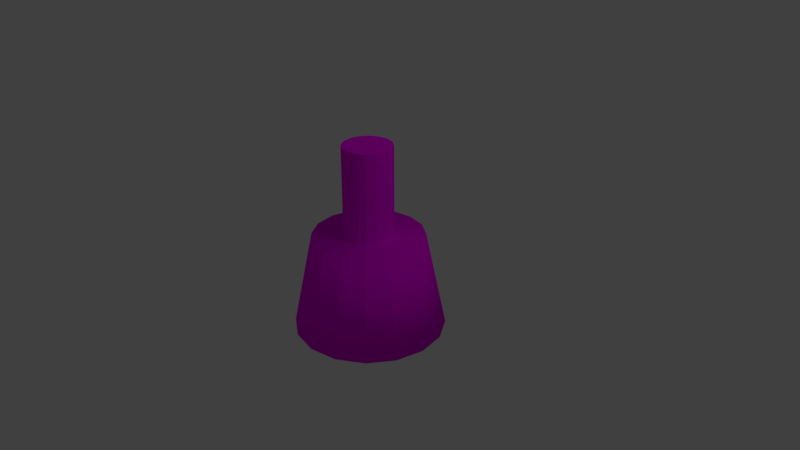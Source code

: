 # Source: Light.blend  (saved by Blender 2.78.0; exported with 4.5.12 LTS)
import bpy
from mathutils import Matrix  # noqa: F401  (used for matrix-valued properties, if any)

bpy.ops.wm.read_factory_settings(use_empty=True)
scene = bpy.context.scene
scene.name = 'Scene'

# ---- collections
col_collection_1 = bpy.data.collections.new('Collection 1'); scene.collection.children.link(col_collection_1)

# ---- images (referenced by path relative to the original .blend; pixels are not part of the script)
import os
ASSET_DIR = os.environ.get("B2B_ASSET_DIR", "")  # directory of the original .blend (textures are referenced by path, not embedded)
HERE = os.path.dirname(os.path.abspath(__file__))  # packed textures are extracted next to this script under _unpacked/

def load_image(name, relpath, width, height, colorspace="sRGB"):
    """Load a texture the original file referenced (path relative to the .blend, or extracted next to this script)."""
    p = next((c for c in (os.path.join(HERE, relpath), os.path.join(ASSET_DIR, relpath)) if relpath and os.path.exists(c)), "")
    if p:
        img = bpy.data.images.load(p, check_existing=True)
        img.name = name
    else:  # same state as the original file: an image datablock whose file is absent (Cycles renders it pink)
        img = bpy.data.images.new(name, width, height)
        img.source = "FILE"
        img.filepath = "//" + (relpath or name)
    img.colorspace_settings.name = colorspace
    return img
img_light = load_image('light', 'light.png', 1024, 1024, 'sRGB')

# ---- materials (node trees are filled in below, after node groups)
mat_material_001 = bpy.data.materials.new('Material.001')
mat_material_001.alpha_threshold = 0.0
mat_material_001.roughness = 0.5

# ---- material node trees
mat_material_001.use_nodes = True; mat_material_001.node_tree.nodes.clear()
_N = mat_material_001.node_tree.nodes; _L = mat_material_001.node_tree.links
n0 = _N.new('ShaderNodeOutputMaterial'); n0.name = 'Material Output'; n0.location = (300, 300)
n1 = _N.new('ShaderNodeBsdfDiffuse'); n1.name = 'Diffuse BSDF'; n1.location = (10, 300)
n2 = _N.new('ShaderNodeTexImage'); n2.name = 'Image Texture'; n2.location = (-306, 283)
n2.width = 288
n2.image = img_light
_L.new(n1.outputs[0], n0.inputs[0])
_L.new(n2.outputs[0], n1.inputs[0])
n0.is_active_output = True

# ---- world
world_world = bpy.data.worlds.new('World'); scene.world = world_world
world_world.color = (0.05088, 0.05088, 0.05088)
world_world.use_sun_shadow = False
world_world.sun_shadow_jitter_overblur = 0.0
world_world.cycles.sampling_method = 'MANUAL'

# ---- cameras
cam_camera = bpy.data.cameras.new('Camera')
cam_camera.clip_end = 100.0
cam_camera.lens = 35.0
cam_camera.sensor_width = 32.0
cam_camera.sensor_height = 18.0
cam_camera.ortho_scale = 7.314
cam_camera.dof.focus_distance = 0.0

# ---- lights
light_lamp = bpy.data.lights.new('Lamp', 'POINT')
light_lamp.transmission_factor = 0.0
light_lamp.cutoff_distance = 30.0
light_lamp.energy = 100.0
light_lamp.shadow_buffer_clip_start = 1.001
light_lamp.shadow_soft_size = 0.1
light_lamp.shadow_maximum_resolution = 0.006
light_lamp.use_absolute_resolution = True

# ---- meshes
me_cylinder = bpy.data.meshes.new('Cylinder')
me_cylinder.from_pydata([(-1.307e-08, 0.9283, -1.0), (-7.073e-08, 0.3268, 0.2883), (0.3552, 0.8576, -1.0), (0.1251, 0.302, 0.2883), (0.0, 1.0, -1.0), (0.3827, 0.9239, -1.0), (2.608e-08, -6.519e-09, -0.6595), (2.069e-08, 0.8028, -0.5356), (0.3072, 0.7417, -0.5356), (-4.106e-08, 0.5407, -0.626), (0.2069, 0.4995, -0.626), (0.2809, 0.678, 0.2883), (3.485e-09, 0.7339, 0.2883), (-3.399e-08, -1.304e-08, 1.494), (-8.957e-08, 0.3041, -0.6595), (0.1164, 0.281, -0.6595), (0.1251, 0.302, 1.494), (-8.312e-08, 0.3268, 1.494)], [], [(4, 12, 11, 5), (2, 0, 4, 5), (0, 2, 8, 7), (10, 9, 7, 8), (15, 14, 9, 10), (1, 3, 11, 12), (3, 1, 17, 16), (6, 14, 15), (13, 16, 17)])
me_cylinder.polygons.foreach_set('use_smooth', [1, 0, 1, 1, 1, 1, 0, 1, 0])
_uv = me_cylinder.uv_layers.new(name='UVMap')
_uv.uv.foreach_set('vector', [0.293, 0.4492, 0.5664, 0.4492, 0.5664, 0.4844, 0.293, 0.4844, 0.2812, 0.4844, 0.2812, 0.4492, 0.293, 0.4492, 0.293, 0.4844, 0.2812, 0.4492, 0.2812, 0.4844, 0.1797, 0.4844, 0.1797, 0.4492, 0.125, 0.4844, 0.125, 0.4492, 0.1797, 0.4492, 0.1797, 0.4844, 0.07422, 0.4844, 0.07422, 0.4492, 0.125, 0.4492, 0.125, 0.4844, 0.6484, 0.4492, 0.6484, 0.4844, 0.5664, 0.4844, 0.5664, 0.4492, 0.6484, 0.4844, 0.6484, 0.4492, 0.8945, 0.4492, 0.8945, 0.4844, 0.007812, 0.4688, 0.07422, 0.4492, 0.07422, 0.4844, 1.0, 0.4648, 0.8945, 0.4844, 0.8945, 0.4492])
me_cylinder.materials.append(mat_material_001)
me_cylinder.use_remesh_preserve_volume = False
me_cylinder.use_remesh_preserve_attributes = False
me_cylinder.use_mirror_vertex_groups = False
me_cylinder.update()

# ---- objects
ob_empty = bpy.data.objects.new('Empty', None)
ob_cylinder = bpy.data.objects.new('Cylinder', me_cylinder)
ob_lamp = bpy.data.objects.new('Lamp', light_lamp)
ob_camera = bpy.data.objects.new('Camera', cam_camera)

# ---- transforms, parenting, visibility, modifiers, constraints
ob_empty.location = (0.0, 0.0, 0.0)
ob_empty.rotation_euler = (0.0, -0.0, 0.3927)
ob_empty.empty_image_offset = (0.0, 0.0)
ob_empty.lineart.crease_threshold = 0.0
ob_cylinder.location = (0.0, 0.0, 0.0)
ob_cylinder.lineart.crease_threshold = 0.0
_m = ob_cylinder.modifiers.new('Array', 'ARRAY')
_m.count = 16
_m.constant_offset_displace = (0.0, 0.0, 0.0)
_m.use_relative_offset = False
_m.use_object_offset = True
_m.offset_object = ob_empty
ob_lamp.location = (4.076, 1.005, 5.904)
ob_lamp.rotation_euler = (0.6503, 0.05522, 1.866)
ob_lamp.lock_rotations_4d = False
ob_lamp.empty_display_type = 'ARROWS'
ob_lamp.color = (0.0, 0.0, 0.0, 0.0)
ob_lamp.lineart.crease_threshold = 0.0
ob_camera.location = (7.481, -6.508, 5.344)
ob_camera.rotation_euler = (1.109, 0.0, 0.8149)
ob_camera.lock_rotations_4d = False
ob_camera.empty_display_type = 'ARROWS'
ob_camera.color = (0.0, 0.0, 0.0, 0.0)
ob_camera.display_type = 'WIRE'
ob_camera.lineart.crease_threshold = 0.0

# ---- collection membership
col_collection_1.objects.link(ob_empty)
col_collection_1.objects.link(ob_cylinder)
col_collection_1.objects.link(ob_lamp)
col_collection_1.objects.link(ob_camera)

# ---- scene / render settings (as saved in the file)
scene.camera = ob_camera
scene.frame_start = 1; scene.frame_end = 250; scene.frame_set(1)
scene.render.engine = 'CYCLES'
scene.render.resolution_percentage = 50
scene.render.dither_intensity = 0.0
scene.cycles.use_denoising = False
scene.cycles.samples = 128
scene.cycles.sampling_pattern = 'TABULATED_SOBOL'
scene.cycles.light_sampling_threshold = 0.0
scene.cycles.use_adaptive_sampling = False
scene.cycles.use_light_tree = False
scene.cycles.blur_glossy = 0.0
scene.cycles.sample_clamp_indirect = 0.0
scene.view_settings.view_transform = 'Standard'
bpy.context.view_layer.update()
